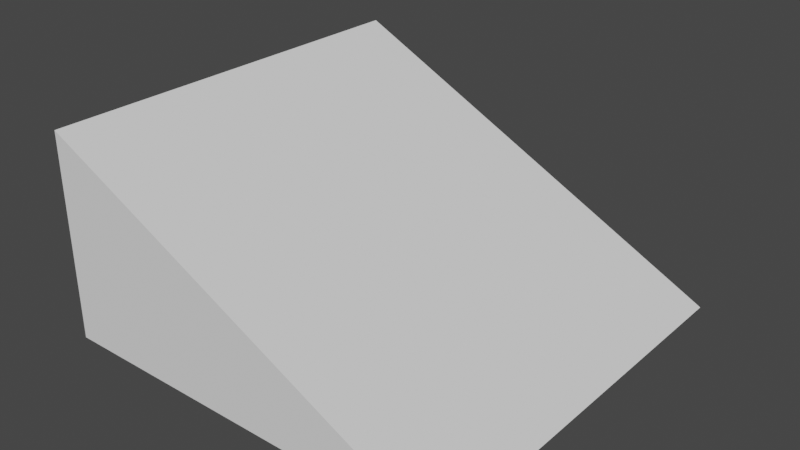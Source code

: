 # Source: jump.blend  (saved by Blender 3.0.42; exported with 4.5.12 LTS)
import bpy
from mathutils import Matrix  # noqa: F401  (used for matrix-valued properties, if any)

bpy.ops.wm.read_factory_settings(use_empty=True)
scene = bpy.context.scene
scene.name = 'Scene'

# ---- world
world_world = bpy.data.worlds.new('World'); scene.world = world_world
world_world.use_nodes = True; world_world.node_tree.nodes.clear()
_N = world_world.node_tree.nodes; _L = world_world.node_tree.links
n0 = _N.new('ShaderNodeOutputWorld'); n0.name = 'World Output'; n0.location = (300, 300)
n1 = _N.new('ShaderNodeBackground'); n1.name = 'Background'; n1.location = (10, 300)
n1.inputs[0].default_value = (0.05088, 0.05088, 0.05088, 1.0)
_L.new(n1.outputs[0], n0.inputs[0])
n0.is_active_output = True
world_world.color = (0.05088, 0.05088, 0.05088)
world_world.use_sun_shadow = False
world_world.sun_shadow_jitter_overblur = 0.0

# ---- meshes
me_x = bpy.data.meshes.new('平面')
me_x.from_pydata([(-9.0, -3.0, 5.0), (-7.0, -1.0, 0.0), (-6.0, 5.0, 0.0), (-9.0, -4.0, 5.0), (-9.0, 5.0, 2.0), (-1.0, -1.0, 0.0), (-5.0, 1.0, 0.0), (1.0, -1.0, 0.0), (-4.0, -5.0, 2.0), (-8.0, -1.0, 0.0), (-9.0, -1.0, 0.0), (-1.0, -1.0, 1.0), (-5.0, 3.0, 0.0), (-9.0, 5.0, 3.0), (-9.0, -4.0, 5.0), (-9.0, -4.0, 4.0), (-6.0, 1.0, 0.0), (-1.0, 4.0, 1.0), (-9.0, 1.0, 2.0), (-1.0, -5.0, 0.0), (1.0, -5.0, 0.0), (0.0, -5.0, 0.0), (-3.0, -5.0, 2.0), (-5.0, -1.0, 3.0), (-9.0, 1.0, 3.0), (-2.0, -5.0, 0.0), (-4.0, 2.0, 0.0), (-9.0, 0.0, 5.0), (-9.0, 0.0, 4.0), (-3.0, 2.0, 0.0), (-9.0, 1.0, 1.0), (-3.0, -5.0, 0.0), (-4.0, 0.0, 0.0), (-3.0, 0.0, 0.0), (-7.0, 1.0, 4.0), (-4.0, -5.0, 0.0), (-2.0, 0.0, 0.0), (-3.0, 0.0, 2.0), (0.0, 1.0, 0.0), (-5.0, -5.0, 0.0), (0.0, 0.0, 0.0), (-7.0, 0.0, 4.0), (-9.0, -1.0, 1.0), (-6.0, -5.0, 0.0), (-3.0, 1.0, 2.0), (-7.0, -5.0, 0.0), (-2.0, 1.0, 0.0), (-8.0, -5.0, 0.0), (-4.0, -4.0, 0.0), (-3.0, 1.0, 0.0), (-3.0, -4.0, 0.0), (-9.0, -2.0, 5.0), (-9.0, -2.0, 4.0), (-9.0, 0.0, 1.0), (-4.0, -2.0, 0.0), (-3.0, -2.0, 0.0), (-2.0, -4.0, 0.0), (-3.0, -4.0, 2.0), (0.0, -4.0, 0.0), (-9.0, -5.0, 0.0), (-2.0, -2.0, 0.0), (-6.0, 5.0, 3.0), (-1.0, -5.0, 1.0), (-8.0, 5.0, 2.0), (-5.0, 5.0, 0.0), (-7.0, 5.0, 3.0), (-3.0, -2.0, 2.0), (-2.0, -5.0, 1.0), (-8.0, 5.0, 3.0), (-9.0, 0.0, 3.0), (-2.0, 2.0, 0.0), (-9.0, 5.0, 4.0), (0.0, -2.0, 0.0), (-9.0, 5.0, 5.0), (-3.0, -5.0, 1.0), (-3.0, 2.0, 2.0), (0.0, 2.0, 0.0), (-7.0, -2.0, 4.0), (-4.0, -5.0, 1.0), (-7.0, 5.0, 1.0), (-7.0, 5.0, 0.0), (-9.0, 0.0, 2.0), (-4.0, 5.0, 2.0), (-6.0, 0.0, 0.0), (-1.0, 5.0, 0.0), (-9.0, -2.0, 3.0), (-5.0, -5.0, 1.0), (-5.0, 0.0, 0.0), (-7.0, 2.0, 4.0), (-2.0, 5.0, 1.0), (-3.0, 5.0, 1.0), (-9.0, 2.0, 1.0), (-6.0, -5.0, 1.0), (-9.0, 0.0, 5.0), (-9.0, 2.0, 3.0), (-9.0, 2.0, 2.0), (-5.0, 5.0, 3.0), (-7.0, -5.0, 1.0), (-4.0, 5.0, 1.0), (-7.0, 5.0, 2.0), (-5.0, 5.0, 1.0), (-6.0, 5.0, 1.0), (-6.0, 2.0, 0.0), (-9.0, -2.0, 2.0), (-9.0, 5.0, 5.0), (-5.0, -5.0, 3.0), (-8.0, -5.0, 1.0), (-7.0, -4.0, 4.0), (-9.0, -4.0, 3.0), (-9.0, 4.0, 0.0), (-5.0, 0.0, 3.0), (-8.0, 4.0, 0.0), (-5.0, 2.0, 0.0), (-9.0, -2.0, 1.0), (-1.0, 0.0, 1.0), (-9.0, 0.0, 0.0), (-8.0, 0.0, 0.0), (1.0, 0.0, 0.0), (-9.0, -5.0, 1.0), (-5.0, -5.0, 2.0), (1.0, 4.0, 0.0), (-9.0, -1.0, 5.0), (-5.0, -2.0, 3.0), (-6.0, -5.0, 2.0), (-5.0, -3.0, 0.0), (-7.0, -5.0, 2.0), (-6.0, -3.0, 0.0), (-8.0, -5.0, 2.0), (-9.0, -4.0, 2.0), (-1.0, 0.0, 0.0), (-7.0, -3.0, 0.0), (-4.0, 1.0, 0.0), (-1.0, -3.0, 0.0), (1.0, -3.0, 0.0), (-8.0, -3.0, 0.0), (-9.0, -3.0, 0.0), (-1.0, -2.0, 1.0), (-9.0, -2.0, 0.0), (-9.0, -5.0, 2.0), (-8.0, 5.0, 1.0), (-5.0, 5.0, 2.0), (-5.0, -1.0, 0.0), (-6.0, -1.0, 0.0), (-1.0, -3.0, 1.0), (-6.0, -5.0, 3.0), (-4.0, 4.0, 0.0), (-9.0, -1.0, 2.0), (-3.0, 4.0, 0.0), (-7.0, -5.0, 3.0), (-2.0, 4.0, 0.0), (-3.0, 4.0, 2.0), (0.0, 4.0, 0.0), (-9.0, 5.0, 1.0), (-8.0, -5.0, 3.0), (-9.0, -4.0, 1.0), (-8.0, -2.0, 0.0), (-9.0, 1.0, 4.0), (-9.0, 1.0, 5.0), (-9.0, -1.0, 3.0), (-7.0, -1.0, 4.0), (-5.0, -3.0, 3.0), (0.0, -1.0, 0.0), (-5.0, -4.0, 3.0), (1.0, -2.0, 0.0), (-1.0, -2.0, 0.0), (-9.0, -5.0, 3.0), (-7.0, 4.0, 4.0), (-9.0, 4.0, 1.0), (-9.0, 4.0, 3.0), (-9.0, 4.0, 2.0), (-6.0, 4.0, 0.0), (-9.0, 4.0, 5.0), (-5.0, 4.0, 3.0), (-9.0, 3.0, 4.0), (-9.0, 3.0, 5.0), (-7.0, 5.0, 4.0), (-7.0, 3.0, 0.0), (0.0, 5.0, 0.0), (-1.0, 3.0, 0.0), (-3.0, 5.0, 2.0), (1.0, 3.0, 0.0), (-8.0, 3.0, 0.0), (-9.0, 3.0, 0.0), (-1.0, 3.0, 1.0), (-2.0, 5.0, 0.0), (-3.0, 5.0, 0.0), (-5.0, 3.0, 3.0), (-4.0, 5.0, 0.0), (-8.0, 5.0, 4.0), (-6.0, 5.0, 2.0), (1.0, 5.0, 0.0), (-9.0, 3.0, 5.0), (-8.0, 5.0, 0.0), (-9.0, 5.0, 0.0), (-1.0, 4.0, 0.0), (-9.0, 2.0, 5.0), (-7.0, 4.0, 0.0), (-9.0, 4.0, 5.0), (-9.0, 4.0, 4.0), (-5.0, 2.0, 3.0), (-9.0, -3.0, 1.0), (-7.0, -5.0, 4.0), (-1.0, 2.0, 1.0), (-3.0, -1.0, 2.0), (-9.0, 2.0, 0.0), (-8.0, 2.0, 0.0), (1.0, 2.0, 0.0), (-8.0, -5.0, 4.0), (-7.0, 0.0, 0.0), (-7.0, -2.0, 0.0), (-2.0, -1.0, 0.0), (-3.0, -1.0, 0.0), (-4.0, -1.0, 0.0), (-9.0, -3.0, 2.0), (-6.0, 3.0, 0.0), (-9.0, -1.0, 4.0), (-6.0, -2.0, 0.0), (-5.0, -2.0, 0.0), (-1.0, -4.0, 1.0), (-9.0, -5.0, 4.0), (-5.0, 4.0, 0.0), (-1.0, 2.0, 0.0), (-7.0, 2.0, 0.0), (-9.0, 2.0, 5.0), (-9.0, 2.0, 4.0), (-7.0, 1.0, 0.0), (-9.0, -4.0, 0.0), (-8.0, -4.0, 0.0), (-9.0, -1.0, 5.0), (-9.0, -3.0, 3.0), (-7.0, -3.0, 4.0), (0.0, -3.0, 0.0), (-3.0, -3.0, 2.0), (-2.0, -3.0, 0.0), (1.0, -4.0, 0.0), (-1.0, -4.0, 0.0), (-9.0, -2.0, 5.0), (-9.0, -5.0, 5.0), (-9.0, 3.0, 2.0), (-1.0, 1.0, 0.0), (-9.0, 3.0, 3.0), (1.0, 1.0, 0.0), (-8.0, 1.0, 0.0), (-9.0, 1.0, 0.0), (-1.0, 1.0, 1.0), (-9.0, 3.0, 1.0), (-7.0, 3.0, 4.0), (-5.0, 1.0, 3.0), (0.0, 3.0, 0.0), (-3.0, 3.0, 2.0), (-2.0, 3.0, 0.0), (-3.0, 3.0, 0.0), (-9.0, 1.0, 5.0), (-4.0, 3.0, 0.0), (-3.0, -3.0, 0.0), (-4.0, -3.0, 0.0), (-1.0, 5.0, 1.0), (-9.0, -3.0, 4.0), (-9.0, -3.0, 5.0), (-7.0, -4.0, 0.0), (-6.0, -4.0, 0.0), (-5.0, -4.0, 0.0), (-9.0, -5.0, 5.0)], [], [(101, 100, 140, 189), (13, 68, 188, 71), (137, 155, 9, 10), (51, 236, 121, 228), (177, 190, 256, 84), (31, 74, 67, 25), (59, 118, 106, 47), (39, 86, 78, 35), (75, 199, 186, 249), (72, 163, 7, 161), (70, 221, 178, 250), (100, 98, 82, 140), (132, 231, 72, 164), (45, 97, 92, 43), (254, 233, 60, 55), (124, 255, 54, 217), (54, 55, 211, 212), (113, 137, 10, 42), (209, 216, 142, 1), (0, 257, 52, 236), (55, 60, 210, 211), (91, 204, 182, 245), (249, 186, 172, 150), (216, 217, 141, 142), (255, 254, 55, 54), (94, 95, 238, 240), (200, 135, 137, 113), (196, 170, 2, 80), (35, 78, 74, 31), (85, 103, 146, 158), (245, 182, 109, 167), (103, 113, 42, 146), (25, 67, 62, 19), (47, 106, 97, 45), (167, 109, 193, 152), (57, 162, 160, 232), (155, 209, 1, 9), (51, 52, 215, 228), (213, 200, 113, 103), (205, 222, 176, 181), (162, 107, 230, 160), (43, 92, 86, 39), (143, 232, 66, 136), (230, 0, 236, 77), (258, 257, 52, 51), (52, 85, 158, 215), (48, 50, 254, 255), (92, 123, 119, 86), (232, 160, 122, 66), (163, 136, 11, 7), (130, 126, 216, 209), (77, 236, 121, 159), (133, 143, 136, 163), (238, 245, 167, 169), (250, 178, 194, 149), (221, 76, 248, 178), (164, 72, 161, 5), (61, 96, 175, 65), (135, 134, 155, 137), (159, 121, 93, 41), (160, 230, 77, 122), (118, 138, 127, 106), (86, 119, 8, 78), (231, 133, 163, 72), (97, 125, 123, 92), (126, 124, 217, 216), (176, 214, 170, 196), (142, 141, 87, 83), (172, 166, 175, 96), (66, 122, 23, 203), (136, 66, 203, 11), (14, 3, 0, 258), (134, 130, 209, 155), (215, 158, 69, 28), (112, 26, 253, 12), (150, 172, 96, 179), (189, 140, 96, 61), (78, 8, 22, 74), (233, 132, 164, 60), (197, 198, 71, 73), (217, 54, 212, 141), (139, 79, 99, 63), (259, 260, 126, 130), (95, 91, 245, 238), (260, 261, 124, 126), (106, 127, 125, 97), (257, 229, 85, 52), (154, 226, 135, 200), (145, 147, 185, 187), (156, 24, 94, 224), (31, 25, 56, 50), (173, 240, 168, 198), (120, 17, 256, 190), (171, 198, 71, 104), (122, 77, 159, 23), (235, 58, 231, 132), (258, 0, 236, 51), (60, 164, 5, 210), (168, 169, 4, 13), (202, 75, 249, 183), (43, 39, 261, 260), (44, 247, 199, 75), (50, 56, 233, 254), (252, 156, 224, 195), (241, 244, 202, 206), (58, 234, 133, 231), (242, 225, 222, 205), (127, 153, 148, 125), (251, 250, 149, 147), (108, 128, 213, 229), (98, 90, 179, 82), (16, 6, 112, 102), (223, 224, 173, 174), (14, 15, 257, 258), (183, 249, 150, 17), (123, 144, 105, 119), (45, 43, 260, 259), (239, 38, 76, 221), (193, 192, 139, 152), (236, 52, 215, 121), (229, 213, 103, 85), (105, 201, 107, 162), (192, 80, 79, 139), (219, 165, 108, 15), (7, 11, 114, 117), (138, 118, 154, 128), (138, 165, 153, 127), (262, 219, 15, 3), (125, 148, 144, 123), (185, 184, 89, 90), (88, 195, 191, 246), (25, 19, 235, 56), (3, 15, 257, 0), (261, 48, 255, 124), (24, 18, 95, 94), (153, 207, 201, 148), (180, 183, 17, 120), (56, 235, 132, 233), (225, 16, 102, 222), (234, 218, 143, 133), (111, 196, 80, 192), (223, 195, 191, 174), (116, 208, 225, 242), (195, 224, 173, 191), (35, 31, 50, 48), (19, 21, 58, 235), (62, 22, 57, 218), (169, 167, 152, 4), (174, 173, 198, 197), (39, 35, 48, 261), (198, 168, 13, 71), (208, 83, 16, 225), (47, 45, 259, 227), (76, 206, 180, 248), (165, 219, 207, 153), (253, 251, 147, 145), (17, 150, 179, 256), (22, 105, 162, 57), (147, 149, 184, 185), (187, 185, 90, 98), (115, 116, 242, 243), (186, 246, 166, 172), (21, 20, 234, 58), (204, 205, 181, 182), (32, 33, 49, 131), (218, 57, 232, 143), (64, 187, 98, 100), (41, 93, 252, 34), (240, 238, 169, 168), (248, 180, 120, 151), (18, 30, 91, 95), (214, 12, 220, 170), (30, 243, 204, 91), (110, 41, 34, 247), (27, 93, 252, 157), (114, 37, 44, 244), (69, 81, 18, 24), (27, 28, 156, 157), (83, 87, 6, 16), (28, 69, 24, 156), (182, 181, 111, 109), (37, 110, 247, 44), (117, 114, 244, 241), (33, 36, 46, 49), (87, 32, 131, 6), (228, 121, 93, 27), (165, 138, 128, 108), (247, 34, 88, 199), (246, 191, 171, 166), (220, 145, 187, 64), (151, 120, 190, 177), (53, 115, 243, 30), (15, 108, 229, 257), (102, 112, 12, 214), (46, 239, 221, 70), (174, 191, 171, 197), (109, 111, 192, 193), (181, 176, 196, 111), (10, 9, 116, 115), (166, 171, 104, 175), (170, 220, 64, 2), (62, 67, 74, 22), (244, 44, 75, 202), (149, 194, 84, 184), (21, 19, 62, 20), (146, 42, 53, 81), (227, 259, 130, 134), (224, 94, 240, 173), (128, 154, 200, 213), (36, 129, 239, 46), (237, 219, 15, 14), (1, 142, 83, 208), (12, 253, 145, 220), (237, 262, 3, 14), (197, 171, 104, 73), (49, 46, 70, 29), (6, 131, 26, 112), (194, 151, 177, 84), (191, 173, 198, 171), (20, 62, 218, 234), (199, 88, 246, 186), (59, 47, 227, 226), (9, 1, 208, 116), (29, 70, 250, 251), (118, 59, 226, 154), (93, 28, 156, 252), (222, 102, 214, 176), (26, 29, 251, 253), (119, 105, 22, 8), (178, 248, 151, 194), (140, 82, 179, 96), (141, 212, 32, 87), (157, 252, 195, 223), (226, 227, 134, 135), (157, 156, 224, 223), (243, 242, 205, 204), (107, 3, 0, 230), (131, 49, 29, 26), (201, 262, 3, 107), (34, 252, 195, 88), (2, 64, 100, 101), (211, 210, 36, 33), (4, 63, 68, 13), (210, 5, 129, 36), (68, 65, 175, 188), (38, 241, 206, 76), (184, 84, 256, 89), (206, 202, 183, 180), (79, 101, 189, 99), (207, 219, 262, 201), (144, 148, 201, 105), (5, 161, 40, 129), (40, 117, 241, 38), (81, 53, 30, 18), (129, 40, 38, 239), (212, 211, 33, 32), (23, 159, 41, 110), (121, 215, 28, 93), (158, 146, 81, 69), (11, 203, 37, 114), (188, 175, 104, 71), (203, 23, 110, 37), (152, 139, 63, 4), (99, 189, 61, 65), (161, 7, 117, 40), (63, 99, 65, 68), (228, 215, 28, 27), (256, 179, 90, 89), (80, 2, 101, 79), (42, 10, 115, 53)])
_uv = me_x.uv_layers.new(name='UVマップ')
_uv.uv.foreach_set('vector', [0.0, 0.0, 0.0, 0.0, 0.0, 0.0, 0.0, 0.0, 0.0, 0.0, 0.0, 0.0, 0.0, 0.0, 0.0, 0.0, 0.0, 0.0, 0.0, 0.0, 0.0, 0.0, 0.0, 0.0, 0.0, 0.0, 0.0, 0.0, 0.0, 0.0, 0.0, 0.0, 0.0, 0.0, 0.0, 0.0, 0.0, 0.0, 0.0, 0.0, 0.0, 0.0, 0.0, 0.0, 0.0, 0.0, 0.0, 0.0, 0.0, 0.0, 0.0, 0.0, 0.0, 0.0, 0.0, 0.0, 0.0, 0.0, 0.0, 0.0, 0.0, 0.0, 0.0, 0.0, 0.0, 0.0, 0.0, 0.0, 0.0, 0.0, 0.0, 0.0, 0.0, 0.0, 0.0, 0.0, 0.0, 0.0, 0.0, 0.0, 0.0, 0.0, 0.0, 0.0, 0.0, 0.0, 0.0, 0.0, 0.0, 0.0, 0.0, 0.0, 0.0, 0.0, 0.0, 0.0, 0.0, 0.0, 0.0, 0.0, 0.0, 0.0, 0.0, 0.0, 0.0, 0.0, 0.0, 0.0, 0.0, 0.0, 0.0, 0.0, 0.0, 0.0, 0.0, 0.0, 0.0, 0.0, 0.0, 0.0, 0.0, 0.0, 0.0, 0.0, 0.0, 0.0, 0.0, 0.0, 0.0, 0.0, 0.0, 0.0, 0.0, 0.0, 0.0, 0.0, 0.0, 0.0, 0.0, 0.0, 0.0, 0.0, 0.0, 0.0, 0.0, 0.0, 0.0, 0.0, 0.0, 0.0, 0.0, 0.0, 0.0, 0.0, 0.0, 0.0, 0.0, 0.0, 0.0, 0.0, 0.0, 0.0, 0.0, 0.0, 0.0, 0.0, 0.0, 0.0, 0.0, 0.0, 0.0, 0.0, 0.0, 0.0, 0.0, 0.0, 0.0, 0.0, 0.0, 0.0, 0.0, 0.0, 0.0, 0.0, 0.0, 0.0, 0.0, 0.0, 0.0, 0.0, 0.0, 0.0, 0.0, 0.0, 0.0, 0.0, 0.0, 0.0, 0.0, 0.0, 0.0, 0.0, 0.0, 0.0, 0.0, 0.0, 0.0, 0.0, 0.0, 0.0, 0.0, 0.0, 0.0, 0.0, 0.0, 0.0, 0.0, 0.0, 0.0, 0.0, 0.0, 0.0, 0.0, 0.0, 0.0, 0.0, 0.0, 0.0, 0.0, 0.0, 0.0, 0.0, 0.0, 0.0, 0.0, 0.0, 0.0, 0.0, 0.0, 0.0, 0.0, 0.0, 0.0, 0.0, 0.0, 0.0, 0.0, 0.0, 0.0, 0.0, 0.0, 0.0, 0.0, 0.0, 0.0, 0.0, 0.0, 0.0, 0.0, 0.0, 0.0, 0.0, 0.0, 0.0, 0.0, 0.0, 0.0, 0.0, 0.0, 0.0, 0.0, 0.0, 0.0, 0.0, 0.0, 0.0, 0.0, 0.0, 0.0, 0.0, 0.0, 0.0, 0.0, 0.0, 0.0, 0.0, 0.0, 0.0, 0.0, 0.0, 0.0, 0.0, 0.0, 0.0, 0.0, 0.0, 0.0, 0.0, 0.0, 0.0, 0.0, 0.0, 0.0, 0.0, 0.0, 0.0, 0.0, 0.0, 0.0, 0.0, 0.0, 0.0, 0.0, 0.0, 0.0, 0.0, 0.0, 0.0, 0.0, 0.0, 0.0, 0.0, 0.0, 0.0, 0.0, 0.0, 0.0, 0.0, 0.0, 0.0, 0.0, 0.0, 0.0, 0.0, 0.0, 0.0, 0.0, 0.0, 0.0, 0.0, 0.0, 0.0, 0.0, 0.0, 0.0, 0.0, 0.0, 0.0, 0.0, 0.0, 0.0, 0.0, 0.0, 0.0, 0.0, 0.0, 0.0, 0.0, 0.0, 0.0, 0.0, 0.0, 0.0, 0.0, 0.0, 0.0, 0.0, 0.0, 0.0, 0.0, 0.0, 0.0, 0.0, 0.0, 0.0, 0.0, 0.0, 0.0, 0.0, 0.0, 0.0, 0.0, 0.0, 0.0, 0.0, 0.0, 0.0, 0.0, 0.0, 0.0, 0.0, 0.0, 0.0, 0.0, 0.0, 0.0, 0.0, 0.0, 0.0, 0.0, 0.0, 0.0, 0.0, 0.0, 0.0, 0.0, 0.0, 0.0, 0.0, 0.0, 0.0, 0.0, 0.0, 0.0, 0.0, 0.0, 0.0, 0.0, 0.0, 0.0, 0.0, 0.0, 0.0, 0.0, 0.0, 0.0, 0.0, 0.0, 0.0, 0.0, 0.0, 0.0, 0.0, 0.0, 0.0, 0.0, 0.0, 0.0, 0.0, 0.0, 0.0, 0.0, 0.0, 0.0, 0.0, 0.0, 0.0, 0.0, 0.0, 0.0, 0.0, 0.0, 0.0, 0.0, 0.0, 0.0, 0.0, 0.0, 0.0, 0.0, 0.0, 0.0, 0.0, 0.0, 0.0, 0.0, 0.0, 0.0, 0.0, 0.0, 0.0, 0.0, 0.0, 0.0, 0.0, 0.0, 0.0, 0.0, 0.0, 0.0, 0.0, 0.0, 0.0, 0.0, 0.0, 0.0, 0.0, 0.0, 0.0, 0.0, 0.0, 0.0, 0.0, 0.0, 0.0, 0.0, 0.0, 0.0, 0.0, 0.0, 0.0, 0.0, 0.0, 0.0, 0.0, 0.0, 0.0, 0.0, 0.0, 0.0, 0.0, 0.0, 0.0, 0.0, 0.0, 0.0, 0.0, 0.0, 0.0, 0.0, 0.0, 0.0, 0.0, 0.0, 0.0, 0.0, 0.0, 0.0, 0.0, 0.0, 0.0, 0.0, 0.0, 0.0, 0.0, 0.0, 0.0, 0.0, 0.0, 0.0, 0.0, 0.0, 0.0, 0.0, 0.0, 0.0, 0.0, 0.0, 0.0, 0.0, 0.0, 0.0, 0.0, 0.0, 0.0, 0.0, 0.0, 0.0, 0.0, 0.0, 0.0, 0.0, 0.0, 0.0, 0.0, 0.0, 0.0, 0.0, 0.0, 0.0, 0.0, 0.0, 0.0, 0.0, 0.0, 0.0, 0.0, 0.0, 0.0, 0.0, 0.0, 0.0, 0.0, 0.0, 0.0, 0.0, 0.0, 0.0, 0.0, 0.0, 0.0, 0.0, 0.0, 0.0, 0.0, 0.0, 0.0, 0.0, 0.0, 0.0, 0.0, 0.0, 0.0, 0.0, 0.0, 0.0, 0.0, 0.0, 0.0, 0.0, 0.0, 0.0, 0.0, 0.0, 0.0, 0.0, 0.0, 0.0, 0.0, 0.0, 0.0, 0.0, 0.0, 0.0, 0.0, 0.0, 0.0, 0.0, 0.0, 0.0, 0.0, 0.0, 0.0, 0.0, 0.0, 0.0, 0.0, 0.0, 0.0, 0.0, 0.0, 0.0, 0.0, 0.0, 0.0, 0.0, 0.0, 0.0, 0.0, 0.0, 0.0, 0.0, 0.0, 0.0, 0.0, 0.0, 0.0, 0.0, 0.0, 0.0, 0.0, 0.0, 0.0, 0.0, 0.0, 0.0, 0.0, 0.0, 0.0, 0.0, 0.0, 0.0, 0.0, 0.0, 0.0, 0.0, 0.0, 0.0, 0.0, 0.0, 0.0, 0.0, 0.0, 0.0, 0.0, 0.0, 0.0, 0.0, 0.0, 0.0, 0.0, 0.0, 0.0, 0.0, 0.0, 0.0, 0.0, 0.0, 0.0, 0.0, 0.0, 0.0, 0.0, 0.0, 0.0, 0.0, 0.0, 0.0, 0.0, 0.0, 0.0, 0.0, 0.0, 0.0, 0.0, 0.0, 0.0, 0.0, 0.0, 0.0, 0.0, 0.0, 0.0, 0.0, 0.0, 0.0, 0.0, 0.0, 0.0, 0.0, 0.0, 0.0, 0.0, 0.0, 0.0, 0.0, 0.0, 0.0, 0.0, 0.0, 0.0, 0.0, 0.0, 0.0, 0.0, 0.0, 0.0, 0.0, 0.0, 0.0, 0.0, 0.0, 0.0, 0.0, 0.0, 0.0, 0.0, 0.0, 0.0, 0.0, 0.0, 0.0, 0.0, 0.0, 0.0, 0.0, 0.0, 0.0, 0.0, 0.0, 0.0, 0.0, 0.0, 0.0, 0.0, 0.0, 0.0, 0.0, 0.0, 0.0, 0.0, 0.0, 0.0, 0.0, 0.0, 0.0, 0.0, 0.0, 0.0, 0.0, 0.0, 0.0, 0.0, 0.0, 0.0, 0.0, 0.0, 0.0, 0.0, 0.0, 0.0, 0.0, 0.0, 0.0, 0.0, 0.0, 0.0, 0.0, 0.0, 0.0, 0.0, 0.0, 0.0, 0.0, 0.0, 0.0, 0.0, 0.0, 0.0, 0.0, 0.0, 0.0, 0.0, 0.0, 0.0, 0.0, 0.0, 0.0, 0.0, 0.0, 0.0, 0.0, 0.0, 0.0, 0.0, 0.0, 0.0, 0.0, 0.0, 0.0, 0.0, 0.0, 0.0, 0.0, 0.0, 0.0, 0.0, 0.0, 0.0, 0.0, 0.0, 0.0, 0.0, 0.0, 0.0, 0.0, 0.0, 0.0, 0.0, 0.0, 0.0, 0.0, 0.0, 0.0, 0.0, 0.0, 0.0, 0.0, 0.0, 0.0, 0.0, 0.0, 0.0, 0.0, 0.0, 0.0, 0.0, 0.0, 0.0, 0.0, 0.0, 0.0, 0.0, 0.0, 0.0, 0.0, 0.0, 0.0, 0.0, 0.0, 0.0, 0.0, 0.0, 0.0, 0.0, 0.0, 0.0, 0.0, 0.0, 0.0, 0.0, 0.0, 0.0, 0.0, 0.0, 0.0, 0.0, 0.0, 0.0, 0.0, 0.0, 0.0, 0.0, 0.0, 0.0, 0.0, 0.0, 0.0, 0.0, 0.0, 0.0, 0.0, 0.0, 0.0, 0.0, 0.0, 0.0, 0.0, 0.0, 0.0, 0.0, 0.0, 0.0, 0.0, 0.0, 0.0, 0.0, 0.0, 0.0, 0.0, 0.0, 0.0, 0.0, 0.0, 0.0, 0.0, 0.0, 0.0, 0.0, 0.0, 0.0, 0.0, 0.0, 0.0, 0.0, 0.0, 0.0, 0.0, 0.0, 0.0, 0.0, 0.0, 0.0, 0.0, 0.0, 0.0, 0.0, 0.0, 0.0, 0.0, 0.0, 0.0, 0.0, 0.0, 0.0, 0.0, 0.0, 0.0, 0.0, 0.0, 0.0, 0.0, 0.0, 0.0, 0.0, 0.0, 0.0, 0.0, 0.0, 0.0, 0.0, 0.0, 0.0, 0.0, 0.0, 0.0, 0.0, 0.0, 0.0, 0.0, 0.0, 0.0, 0.0, 0.0, 0.0, 0.0, 0.0, 0.0, 0.0, 0.0, 0.0, 0.0, 0.0, 0.0, 0.0, 0.0, 0.0, 0.0, 0.0, 0.0, 0.0, 0.0, 0.0, 0.0, 0.0, 0.0, 0.0, 0.0, 0.0, 0.0, 0.0, 0.0, 0.0, 0.0, 0.0, 0.0, 0.0, 0.0, 0.0, 0.0, 0.0, 0.0, 0.0, 0.0, 0.0, 0.0, 0.0, 0.0, 0.0, 0.0, 0.0, 0.0, 0.0, 0.0, 0.0, 0.0, 0.0, 0.0, 0.0, 0.0, 0.0, 0.0, 0.0, 0.0, 0.0, 0.0, 0.0, 0.0, 0.0, 0.0, 0.0, 0.0, 0.0, 0.0, 0.0, 0.0, 0.0, 0.0, 0.0, 0.0, 0.0, 0.0, 0.0, 0.0, 0.0, 0.0, 0.0, 0.0, 0.0, 0.0, 0.0, 0.0, 0.0, 0.0, 0.0, 0.0, 0.0, 0.0, 0.0, 0.0, 0.0, 0.0, 0.0, 0.0, 0.0, 0.0, 0.0, 0.0, 0.0, 0.0, 0.0, 0.0, 0.0, 0.0, 0.0, 0.0, 0.0, 0.0, 0.0, 0.0, 0.0, 0.0, 0.0, 0.0, 0.0, 0.0, 0.0, 0.0, 0.0, 0.0, 0.0, 0.0, 0.0, 0.0, 0.0, 0.0, 0.0, 0.0, 0.0, 0.0, 0.0, 0.0, 0.0, 0.0, 0.0, 0.0, 0.0, 0.0, 0.0, 0.0, 0.0, 0.0, 0.0, 0.0, 0.0, 0.0, 0.0, 0.0, 0.0, 0.0, 0.0, 0.0, 0.0, 0.0, 0.0, 0.0, 0.0, 0.0, 0.0, 0.0, 0.0, 0.0, 0.0, 0.0, 0.0, 0.0, 0.0, 0.0, 0.0, 0.0, 0.0, 0.0, 0.0, 0.0, 0.0, 0.0, 0.0, 0.0, 0.0, 0.0, 0.0, 0.0, 0.0, 0.0, 0.0, 0.0, 0.0, 0.0, 0.0, 0.0, 0.0, 0.0, 0.0, 0.0, 0.0, 0.0, 0.0, 0.0, 0.0, 0.0, 0.0, 0.0, 0.0, 0.0, 0.0, 0.0, 0.0, 0.0, 0.0, 0.0, 0.0, 0.0, 0.0, 0.0, 0.0, 0.0, 0.0, 0.0, 0.0, 0.0, 0.0, 0.0, 0.0, 0.0, 0.0, 0.0, 0.0, 0.0, 0.0, 0.0, 0.0, 0.0, 0.0, 0.0, 0.0, 0.0, 0.0, 0.0, 0.0, 0.0, 0.0, 0.0, 0.0, 0.0, 0.0, 0.0, 0.0, 0.0, 0.0, 0.0, 0.0, 0.0, 0.0, 0.0, 0.0, 0.0, 0.0, 0.0, 0.0, 0.0, 0.0, 0.0, 0.0, 0.0, 0.0, 0.0, 0.0, 0.0, 0.0, 0.0, 0.0, 0.0, 0.0, 0.0, 0.0, 0.0, 0.0, 0.0, 0.0, 0.0, 0.0, 0.0, 0.0, 0.0, 0.0, 0.0, 0.0, 0.0, 0.0, 0.0, 0.0, 0.0, 0.0, 0.0, 0.0, 0.0, 0.0, 0.0, 0.0, 0.0, 0.0, 0.0, 0.0, 0.0, 0.0, 0.0, 0.0, 0.0, 0.0, 0.0, 0.0, 0.0, 0.0, 0.0, 0.0, 0.0, 0.0, 0.0, 0.0, 0.0, 0.0, 0.0, 0.0, 0.0, 0.0, 0.0, 0.0, 0.0, 0.0, 0.0, 0.0, 0.0, 0.0, 0.0, 0.0, 0.0, 0.0, 0.0, 0.0, 0.0, 0.0, 0.0, 0.0, 0.0, 0.0, 0.0, 0.0, 0.0, 0.0, 0.0, 0.0, 0.0, 0.0, 0.0, 0.0, 0.0, 0.0, 0.0, 0.0, 0.0, 0.0, 0.0, 0.0, 0.0, 0.0, 0.0, 0.0, 0.0, 0.0, 0.0, 0.0, 0.0, 0.0, 0.0, 0.0, 0.0, 0.0, 0.0, 0.0, 0.0, 0.0, 0.0, 0.0, 0.0, 0.0, 0.0, 0.0, 0.0, 0.0, 0.0, 0.0, 0.0, 0.0, 0.0, 0.0, 0.0, 0.0, 0.0, 0.0, 0.0, 0.0, 0.0, 0.0, 0.0, 0.0, 0.0, 0.0, 0.0, 0.0, 0.0, 0.0, 0.0, 0.0, 0.0, 0.0, 0.0, 0.0, 0.0, 0.0, 0.0, 0.0, 0.0, 0.0, 0.0, 0.0, 0.0, 0.0, 0.0, 0.0, 0.0, 0.0, 0.0, 0.0, 0.0, 0.0, 0.0, 0.0, 0.0, 0.0, 0.0, 0.0, 0.0, 0.0, 0.0, 0.0, 0.0, 0.0, 0.0, 0.0, 0.0, 0.0, 0.0, 0.0, 0.0, 0.0, 0.0, 0.0, 0.0, 0.0, 0.0, 0.0, 0.0, 0.0, 0.0, 0.0, 0.0, 0.0, 0.0, 0.0, 0.0, 0.0, 0.0, 0.0, 0.0, 0.0, 0.0, 0.0, 0.0, 0.0, 0.0, 0.0, 0.0, 0.0, 0.0, 0.0, 0.0, 0.0, 0.0, 0.0, 0.0, 0.0, 0.0, 0.0, 0.0, 0.0, 0.0, 0.0, 0.0, 0.0, 0.0, 0.0, 0.0, 0.0, 0.0, 0.0, 0.0, 0.0, 0.0, 0.0, 0.0, 0.0, 0.0, 0.0, 0.0, 0.0, 0.0, 0.0, 0.0, 0.0, 0.0, 0.0, 0.0, 0.0, 0.0, 0.0, 0.0, 0.0, 0.0, 0.0, 0.0, 0.0, 0.0, 0.0, 0.0, 0.0, 0.0, 0.0, 0.0, 0.0, 0.0, 0.0, 0.0, 0.0, 0.0, 0.0, 0.0, 0.0, 0.0, 0.0, 0.0, 0.0, 0.0, 0.0, 0.0, 0.0, 0.0, 0.0, 0.0, 0.0, 0.0, 0.0, 0.0, 0.0, 0.0, 0.0, 0.0, 0.0, 0.0, 0.0, 0.0, 0.0, 0.0, 0.0, 0.0, 0.0, 0.0, 0.0, 0.0, 0.0, 0.0, 0.0, 0.0, 0.0, 0.0, 0.0, 0.0, 0.0, 0.0, 0.0, 0.0, 0.0, 0.0, 0.0, 0.0, 0.0, 0.0, 0.0, 0.0, 0.0, 0.0, 0.0, 0.0, 0.0, 0.0, 0.0, 0.0, 0.0, 0.0, 0.0, 0.0, 0.0, 0.0, 0.0, 0.0, 0.0, 0.0, 0.0, 0.0, 0.0, 0.0, 0.0, 0.0, 0.0, 0.0, 0.0, 0.0, 0.0, 0.0, 0.0, 0.0, 0.0, 0.0, 0.0, 0.0, 0.0, 0.0, 0.0, 0.0, 0.0, 0.0, 0.0, 0.0, 0.0, 0.0, 0.0, 0.0, 0.0, 0.0, 0.0, 0.0, 0.0, 0.0, 0.0, 0.0, 0.0, 0.0, 0.0, 0.0, 0.0, 0.0, 0.0, 0.0, 0.0, 0.0, 0.0, 0.0, 0.0, 0.0, 0.0, 0.0, 0.0, 0.0, 0.0, 0.0, 0.0, 0.0, 0.0, 0.0, 0.0, 0.0, 0.0, 0.0, 0.0, 0.0, 0.0, 0.0, 0.0, 0.0, 0.0, 0.0, 0.0, 0.0, 0.0, 0.0, 0.0, 0.0, 0.0, 0.0, 0.0, 0.0, 0.0, 0.0, 0.0, 0.0, 0.0, 0.0, 0.0, 0.0, 0.0, 0.0, 0.0, 0.0, 0.0, 0.0, 0.0, 0.0, 0.0, 0.0, 0.0, 0.0, 0.0, 0.0, 0.0, 0.0, 0.0, 0.0, 0.0, 0.0, 0.0, 0.0, 0.0, 0.0, 0.0, 0.0, 0.0, 0.0, 0.0, 0.0, 0.0, 0.0, 0.0, 0.0, 0.0, 0.0, 0.0, 0.0, 0.0, 0.0, 0.0, 0.0, 0.0, 0.0, 0.0, 0.0, 0.0, 0.0, 0.0, 0.0, 0.0, 0.0, 0.0, 0.0, 0.0, 0.0, 0.0, 0.0, 0.0, 0.0, 0.0, 0.0, 0.0, 0.0, 0.0, 0.0, 0.0, 0.0, 0.0, 0.0, 0.0, 0.0, 0.0, 0.0, 0.0, 0.0, 0.0, 0.0, 0.0, 0.0, 0.0, 0.0, 0.0, 0.0, 0.0, 0.0, 0.0, 0.0, 0.0, 0.0, 0.0, 0.0, 0.0, 0.0, 0.0, 0.0, 0.0, 0.0, 0.0, 0.0, 0.0, 0.0, 0.0, 0.0, 0.0, 0.0, 0.0, 0.0, 0.0, 0.0, 0.0, 0.0, 0.0, 0.0, 0.0, 0.0, 0.0, 0.0, 0.0, 0.0, 0.0, 0.0, 0.0, 0.0, 0.0, 0.0, 0.0, 0.0, 0.0, 0.0, 0.0, 0.0, 0.0, 0.0, 0.0, 0.0, 0.0, 0.0, 0.0, 0.0, 0.0, 0.0, 0.0, 0.0, 0.0, 0.0, 0.0, 0.0, 0.0, 0.0, 0.0, 0.0, 0.0, 0.0, 0.0, 0.0, 0.0, 0.0, 0.0, 0.0, 0.0, 0.0, 0.0, 0.0, 0.0, 0.0, 0.0, 0.0, 0.0, 0.0, 0.0, 0.0, 0.0, 0.0, 0.0, 0.0, 0.0, 0.0, 0.0, 0.0, 0.0, 0.0, 0.0, 0.0, 0.0, 0.0, 0.0, 0.0, 0.0, 0.0, 0.0, 0.0, 0.0, 0.0, 0.0, 0.0, 0.0, 0.0, 0.0, 0.0, 0.0, 0.0, 0.0, 0.0, 0.0, 0.0, 0.0, 0.0, 0.0, 0.0, 0.0, 0.0, 0.0, 0.0, 0.0, 0.0, 0.0, 0.0, 0.0, 0.0, 0.0, 0.0, 0.0, 0.0, 0.0, 0.0, 0.0, 0.0, 0.0, 0.0, 0.0, 0.0, 0.0, 0.0, 0.0, 0.0, 0.0, 0.0, 0.0, 0.0, 0.0, 0.0, 0.0, 0.0, 0.0, 0.0, 0.0, 0.0, 0.0, 0.0, 0.0, 0.0, 0.0, 0.0, 0.0, 0.0, 0.0, 0.0, 0.0, 0.0, 0.0, 0.0, 0.0, 0.0, 0.0, 0.0, 0.0, 0.0, 0.0, 0.0, 0.0, 0.0, 0.0, 0.0, 0.0, 0.0, 0.0, 0.0, 0.0, 0.0, 0.0, 0.0, 0.0, 0.0, 0.0, 0.0, 0.0, 0.0, 0.0, 0.0, 0.0, 0.0, 0.0, 0.0, 0.0, 0.0, 0.0, 0.0, 0.0, 0.0, 0.0, 0.0, 0.0, 0.0, 0.0, 0.0, 0.0, 0.0, 0.0, 0.0, 0.0, 0.0, 0.0, 0.0, 0.0, 0.0, 0.0, 0.0, 0.0, 0.0, 0.0, 0.0, 0.0, 0.0, 0.0, 0.0, 0.0, 0.0, 0.0, 0.0, 0.0, 0.0, 0.0, 0.0, 0.0, 0.0, 0.0, 0.0, 0.0, 0.0, 0.0, 0.0, 0.0, 0.0, 0.0, 0.0, 0.0, 0.0, 0.0, 0.0, 0.0, 0.0, 0.0, 0.0, 0.0, 0.0, 0.0, 0.0, 0.0, 0.0, 0.0, 0.0, 0.0, 0.0, 0.0, 0.0, 0.0, 0.0, 0.0, 0.0, 0.0, 0.0, 0.0, 0.0, 0.0, 0.0, 0.0, 0.0, 0.0, 0.0, 0.0, 0.0, 0.0, 0.0, 0.0, 0.0, 0.0, 0.0, 0.0, 0.0, 0.0, 0.0, 0.0, 0.0, 0.0, 0.0, 0.0, 0.0, 0.0, 0.0, 0.0, 0.0, 0.0, 0.0, 0.0, 0.0, 0.0, 0.0, 0.0, 0.0, 0.0, 0.0, 0.0, 0.0, 0.0, 0.0, 0.0, 0.0, 0.0, 0.0, 0.0, 0.0, 0.0, 0.0, 0.0, 0.0, 0.0, 0.0, 0.0, 0.0, 0.0, 0.0, 0.0, 0.0, 0.0, 0.0, 0.0, 0.0, 0.0, 0.0, 0.0, 0.0])
me_x.use_remesh_fix_poles = True
me_x.use_remesh_preserve_attributes = False
me_x.update()

# ---- objects
ob_x = bpy.data.objects.new('平面', me_x)

# ---- transforms, parenting, visibility, modifiers, constraints
ob_x.location = (-1.0, 0.0, 0.0)

# ---- collection membership
scene.collection.objects.link(ob_x)

# ---- scene / render settings (as saved in the file)
scene.frame_start = 1; scene.frame_end = 250; scene.frame_set(1)
scene.render.engine = 'BLENDER_EEVEE_NEXT'
scene.cycles.sampling_pattern = 'TABULATED_SOBOL'
scene.cycles.use_light_tree = False
scene.view_settings.view_transform = 'Filmic'
bpy.context.view_layer.update()

# ---- added for rendering (the .blend has no active camera and no usable light): camera, sun
cam_auto = bpy.data.cameras.new('AutoCamera')
cam_auto.lens = 50.0
cam_auto.sensor_width = 36.0
cam_auto.clip_end = 1000.0
ob_auto_camera = bpy.data.objects.new('AutoCamera', cam_auto)
scene.collection.objects.link(ob_auto_camera)
ob_auto_camera.location = (8.87837, -16.654, 13.6027)
ob_auto_camera.rotation_euler = (1.09748, -7.21219e-08, 0.694738)
scene.camera = ob_auto_camera
light_auto_sun = bpy.data.lights.new('AutoSun', 'SUN')
light_auto_sun.energy = 3.0
light_auto_sun.angle = 0.0523599
ob_auto_sun = bpy.data.objects.new('AutoSun', light_auto_sun)
scene.collection.objects.link(ob_auto_sun)
ob_auto_sun.rotation_euler = (0.872665, 0.174533, 0.523599)
bpy.context.view_layer.update()
